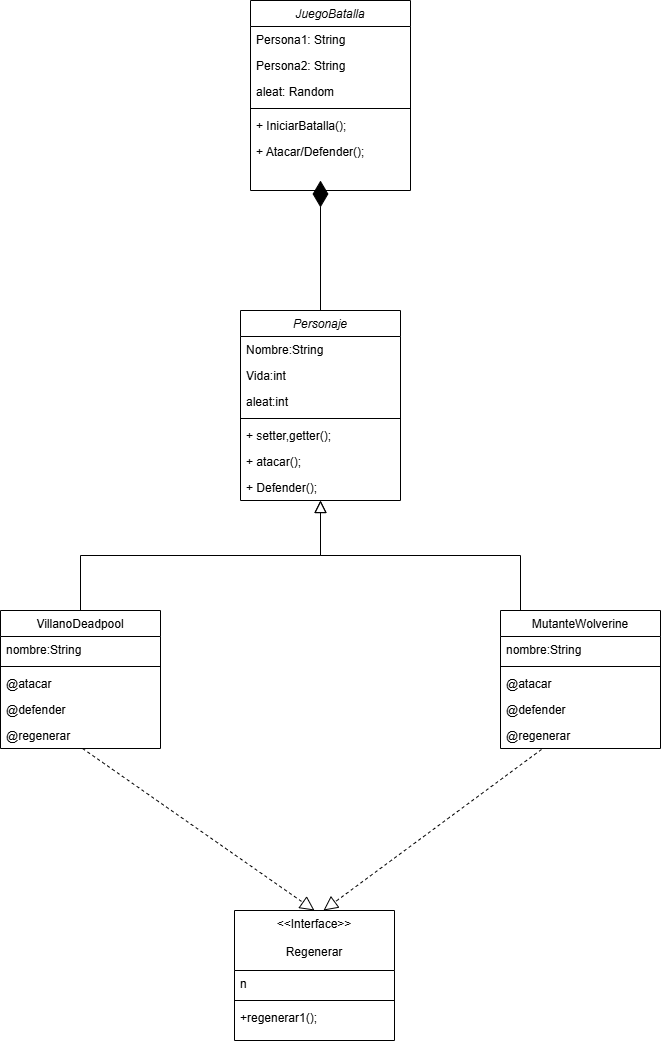

The diagram above was exported from draw.io. Its source (the exported page's mxGraphModel, read from the mxfile embedded in the PNG):
<mxGraphModel dx="1426" dy="1946" grid="1" gridSize="10" guides="1" tooltips="1" connect="1" arrows="1" fold="1" page="1" pageScale="1" pageWidth="827" pageHeight="1169" math="0" shadow="0">
  <root>
    <mxCell id="WIyWlLk6GJQsqaUBKTNV-0" />
    <mxCell id="WIyWlLk6GJQsqaUBKTNV-1" parent="WIyWlLk6GJQsqaUBKTNV-0" />
    <mxCell id="zkfFHV4jXpPFQw0GAbJ--0" value="Personaje" style="swimlane;fontStyle=2;align=center;verticalAlign=top;childLayout=stackLayout;horizontal=1;startSize=26;horizontalStack=0;resizeParent=1;resizeLast=0;collapsible=1;marginBottom=0;rounded=0;shadow=0;strokeWidth=1;" parent="WIyWlLk6GJQsqaUBKTNV-1" vertex="1">
      <mxGeometry x="340" y="260" width="160" height="190" as="geometry">
        <mxRectangle x="230" y="140" width="160" height="26" as="alternateBounds" />
      </mxGeometry>
    </mxCell>
    <mxCell id="zkfFHV4jXpPFQw0GAbJ--1" value="Nombre:String" style="text;align=left;verticalAlign=top;spacingLeft=4;spacingRight=4;overflow=hidden;rotatable=0;points=[[0,0.5],[1,0.5]];portConstraint=eastwest;" parent="zkfFHV4jXpPFQw0GAbJ--0" vertex="1">
      <mxGeometry y="26" width="160" height="26" as="geometry" />
    </mxCell>
    <mxCell id="zkfFHV4jXpPFQw0GAbJ--2" value="Vida:int" style="text;align=left;verticalAlign=top;spacingLeft=4;spacingRight=4;overflow=hidden;rotatable=0;points=[[0,0.5],[1,0.5]];portConstraint=eastwest;rounded=0;shadow=0;html=0;" parent="zkfFHV4jXpPFQw0GAbJ--0" vertex="1">
      <mxGeometry y="52" width="160" height="26" as="geometry" />
    </mxCell>
    <mxCell id="zkfFHV4jXpPFQw0GAbJ--3" value="aleat:int" style="text;align=left;verticalAlign=top;spacingLeft=4;spacingRight=4;overflow=hidden;rotatable=0;points=[[0,0.5],[1,0.5]];portConstraint=eastwest;rounded=0;shadow=0;html=0;" parent="zkfFHV4jXpPFQw0GAbJ--0" vertex="1">
      <mxGeometry y="78" width="160" height="26" as="geometry" />
    </mxCell>
    <mxCell id="zkfFHV4jXpPFQw0GAbJ--4" value="" style="line;html=1;strokeWidth=1;align=left;verticalAlign=middle;spacingTop=-1;spacingLeft=3;spacingRight=3;rotatable=0;labelPosition=right;points=[];portConstraint=eastwest;" parent="zkfFHV4jXpPFQw0GAbJ--0" vertex="1">
      <mxGeometry y="104" width="160" height="8" as="geometry" />
    </mxCell>
    <mxCell id="zkfFHV4jXpPFQw0GAbJ--5" value="+ setter,getter();" style="text;align=left;verticalAlign=top;spacingLeft=4;spacingRight=4;overflow=hidden;rotatable=0;points=[[0,0.5],[1,0.5]];portConstraint=eastwest;" parent="zkfFHV4jXpPFQw0GAbJ--0" vertex="1">
      <mxGeometry y="112" width="160" height="26" as="geometry" />
    </mxCell>
    <mxCell id="6wGQfRkv2JuyoRTWDNcr-14" value="+ atacar();" style="text;align=left;verticalAlign=top;spacingLeft=4;spacingRight=4;overflow=hidden;rotatable=0;points=[[0,0.5],[1,0.5]];portConstraint=eastwest;" vertex="1" parent="zkfFHV4jXpPFQw0GAbJ--0">
      <mxGeometry y="138" width="160" height="26" as="geometry" />
    </mxCell>
    <mxCell id="6wGQfRkv2JuyoRTWDNcr-10" value="+ Defender();" style="text;align=left;verticalAlign=top;spacingLeft=4;spacingRight=4;overflow=hidden;rotatable=0;points=[[0,0.5],[1,0.5]];portConstraint=eastwest;" vertex="1" parent="zkfFHV4jXpPFQw0GAbJ--0">
      <mxGeometry y="164" width="160" height="26" as="geometry" />
    </mxCell>
    <mxCell id="zkfFHV4jXpPFQw0GAbJ--6" value="VillanoDeadpool" style="swimlane;fontStyle=0;align=center;verticalAlign=top;childLayout=stackLayout;horizontal=1;startSize=26;horizontalStack=0;resizeParent=1;resizeLast=0;collapsible=1;marginBottom=0;rounded=0;shadow=0;strokeWidth=1;" parent="WIyWlLk6GJQsqaUBKTNV-1" vertex="1">
      <mxGeometry x="100" y="560" width="160" height="138" as="geometry">
        <mxRectangle x="130" y="380" width="160" height="26" as="alternateBounds" />
      </mxGeometry>
    </mxCell>
    <mxCell id="zkfFHV4jXpPFQw0GAbJ--7" value="nombre:String" style="text;align=left;verticalAlign=top;spacingLeft=4;spacingRight=4;overflow=hidden;rotatable=0;points=[[0,0.5],[1,0.5]];portConstraint=eastwest;" parent="zkfFHV4jXpPFQw0GAbJ--6" vertex="1">
      <mxGeometry y="26" width="160" height="26" as="geometry" />
    </mxCell>
    <mxCell id="zkfFHV4jXpPFQw0GAbJ--9" value="" style="line;html=1;strokeWidth=1;align=left;verticalAlign=middle;spacingTop=-1;spacingLeft=3;spacingRight=3;rotatable=0;labelPosition=right;points=[];portConstraint=eastwest;" parent="zkfFHV4jXpPFQw0GAbJ--6" vertex="1">
      <mxGeometry y="52" width="160" height="8" as="geometry" />
    </mxCell>
    <mxCell id="zkfFHV4jXpPFQw0GAbJ--11" value="@atacar" style="text;align=left;verticalAlign=top;spacingLeft=4;spacingRight=4;overflow=hidden;rotatable=0;points=[[0,0.5],[1,0.5]];portConstraint=eastwest;" parent="zkfFHV4jXpPFQw0GAbJ--6" vertex="1">
      <mxGeometry y="60" width="160" height="26" as="geometry" />
    </mxCell>
    <mxCell id="6wGQfRkv2JuyoRTWDNcr-16" value="@defender" style="text;align=left;verticalAlign=top;spacingLeft=4;spacingRight=4;overflow=hidden;rotatable=0;points=[[0,0.5],[1,0.5]];portConstraint=eastwest;" vertex="1" parent="zkfFHV4jXpPFQw0GAbJ--6">
      <mxGeometry y="86" width="160" height="26" as="geometry" />
    </mxCell>
    <mxCell id="6wGQfRkv2JuyoRTWDNcr-17" value="@regenerar" style="text;align=left;verticalAlign=top;spacingLeft=4;spacingRight=4;overflow=hidden;rotatable=0;points=[[0,0.5],[1,0.5]];portConstraint=eastwest;" vertex="1" parent="zkfFHV4jXpPFQw0GAbJ--6">
      <mxGeometry y="112" width="160" height="26" as="geometry" />
    </mxCell>
    <mxCell id="zkfFHV4jXpPFQw0GAbJ--12" value="" style="endArrow=block;endSize=10;endFill=0;shadow=0;strokeWidth=1;rounded=0;curved=0;edgeStyle=elbowEdgeStyle;elbow=vertical;" parent="WIyWlLk6GJQsqaUBKTNV-1" source="zkfFHV4jXpPFQw0GAbJ--6" target="zkfFHV4jXpPFQw0GAbJ--0" edge="1">
      <mxGeometry width="160" relative="1" as="geometry">
        <mxPoint x="200" y="203" as="sourcePoint" />
        <mxPoint x="200" y="203" as="targetPoint" />
      </mxGeometry>
    </mxCell>
    <mxCell id="zkfFHV4jXpPFQw0GAbJ--16" value="" style="endArrow=block;endSize=10;endFill=0;shadow=0;strokeWidth=1;rounded=0;curved=0;edgeStyle=elbowEdgeStyle;elbow=vertical;" parent="WIyWlLk6GJQsqaUBKTNV-1" target="zkfFHV4jXpPFQw0GAbJ--0" edge="1">
      <mxGeometry width="160" relative="1" as="geometry">
        <mxPoint x="620" y="560" as="sourcePoint" />
        <mxPoint x="310" y="271" as="targetPoint" />
      </mxGeometry>
    </mxCell>
    <mxCell id="zkfFHV4jXpPFQw0GAbJ--17" value="&lt;&lt;Interface&gt;&gt;&#10;&#10;Regenerar&#10;" style="swimlane;fontStyle=0;align=center;verticalAlign=top;childLayout=stackLayout;horizontal=1;startSize=60;horizontalStack=0;resizeParent=1;resizeLast=0;collapsible=1;marginBottom=0;rounded=0;shadow=0;strokeWidth=1;" parent="WIyWlLk6GJQsqaUBKTNV-1" vertex="1">
      <mxGeometry x="334" y="860" width="160" height="130" as="geometry">
        <mxRectangle x="550" y="140" width="160" height="26" as="alternateBounds" />
      </mxGeometry>
    </mxCell>
    <mxCell id="zkfFHV4jXpPFQw0GAbJ--22" value="n" style="text;align=left;verticalAlign=top;spacingLeft=4;spacingRight=4;overflow=hidden;rotatable=0;points=[[0,0.5],[1,0.5]];portConstraint=eastwest;rounded=0;shadow=0;html=0;" parent="zkfFHV4jXpPFQw0GAbJ--17" vertex="1">
      <mxGeometry y="60" width="160" height="26" as="geometry" />
    </mxCell>
    <mxCell id="zkfFHV4jXpPFQw0GAbJ--23" value="" style="line;html=1;strokeWidth=1;align=left;verticalAlign=middle;spacingTop=-1;spacingLeft=3;spacingRight=3;rotatable=0;labelPosition=right;points=[];portConstraint=eastwest;" parent="zkfFHV4jXpPFQw0GAbJ--17" vertex="1">
      <mxGeometry y="86" width="160" height="8" as="geometry" />
    </mxCell>
    <mxCell id="zkfFHV4jXpPFQw0GAbJ--24" value="+regenerar1();" style="text;align=left;verticalAlign=top;spacingLeft=4;spacingRight=4;overflow=hidden;rotatable=0;points=[[0,0.5],[1,0.5]];portConstraint=eastwest;" parent="zkfFHV4jXpPFQw0GAbJ--17" vertex="1">
      <mxGeometry y="94" width="160" height="26" as="geometry" />
    </mxCell>
    <mxCell id="6wGQfRkv2JuyoRTWDNcr-0" value="JuegoBatalla" style="swimlane;fontStyle=2;align=center;verticalAlign=top;childLayout=stackLayout;horizontal=1;startSize=26;horizontalStack=0;resizeParent=1;resizeLast=0;collapsible=1;marginBottom=0;rounded=0;shadow=0;strokeWidth=1;" vertex="1" parent="WIyWlLk6GJQsqaUBKTNV-1">
      <mxGeometry x="350" y="-50" width="160" height="190" as="geometry">
        <mxRectangle x="230" y="140" width="160" height="26" as="alternateBounds" />
      </mxGeometry>
    </mxCell>
    <mxCell id="6wGQfRkv2JuyoRTWDNcr-1" value="Persona1: String" style="text;align=left;verticalAlign=top;spacingLeft=4;spacingRight=4;overflow=hidden;rotatable=0;points=[[0,0.5],[1,0.5]];portConstraint=eastwest;" vertex="1" parent="6wGQfRkv2JuyoRTWDNcr-0">
      <mxGeometry y="26" width="160" height="26" as="geometry" />
    </mxCell>
    <mxCell id="6wGQfRkv2JuyoRTWDNcr-2" value="Persona2: String" style="text;align=left;verticalAlign=top;spacingLeft=4;spacingRight=4;overflow=hidden;rotatable=0;points=[[0,0.5],[1,0.5]];portConstraint=eastwest;rounded=0;shadow=0;html=0;" vertex="1" parent="6wGQfRkv2JuyoRTWDNcr-0">
      <mxGeometry y="52" width="160" height="26" as="geometry" />
    </mxCell>
    <mxCell id="6wGQfRkv2JuyoRTWDNcr-3" value="aleat: Random" style="text;align=left;verticalAlign=top;spacingLeft=4;spacingRight=4;overflow=hidden;rotatable=0;points=[[0,0.5],[1,0.5]];portConstraint=eastwest;rounded=0;shadow=0;html=0;" vertex="1" parent="6wGQfRkv2JuyoRTWDNcr-0">
      <mxGeometry y="78" width="160" height="26" as="geometry" />
    </mxCell>
    <mxCell id="6wGQfRkv2JuyoRTWDNcr-4" value="" style="line;html=1;strokeWidth=1;align=left;verticalAlign=middle;spacingTop=-1;spacingLeft=3;spacingRight=3;rotatable=0;labelPosition=right;points=[];portConstraint=eastwest;" vertex="1" parent="6wGQfRkv2JuyoRTWDNcr-0">
      <mxGeometry y="104" width="160" height="8" as="geometry" />
    </mxCell>
    <mxCell id="6wGQfRkv2JuyoRTWDNcr-13" value="+ IniciarBatalla();" style="text;align=left;verticalAlign=top;spacingLeft=4;spacingRight=4;overflow=hidden;rotatable=0;points=[[0,0.5],[1,0.5]];portConstraint=eastwest;" vertex="1" parent="6wGQfRkv2JuyoRTWDNcr-0">
      <mxGeometry y="112" width="160" height="26" as="geometry" />
    </mxCell>
    <mxCell id="6wGQfRkv2JuyoRTWDNcr-9" value="+ Atacar/Defender();" style="text;align=left;verticalAlign=top;spacingLeft=4;spacingRight=4;overflow=hidden;rotatable=0;points=[[0,0.5],[1,0.5]];portConstraint=eastwest;" vertex="1" parent="6wGQfRkv2JuyoRTWDNcr-0">
      <mxGeometry y="138" width="160" height="26" as="geometry" />
    </mxCell>
    <mxCell id="6wGQfRkv2JuyoRTWDNcr-6" value="" style="endArrow=diamondThin;endFill=1;endSize=24;html=1;rounded=0;exitX=0.5;exitY=0;exitDx=0;exitDy=0;" edge="1" parent="WIyWlLk6GJQsqaUBKTNV-1" source="zkfFHV4jXpPFQw0GAbJ--0">
      <mxGeometry width="160" relative="1" as="geometry">
        <mxPoint x="429" y="251" as="sourcePoint" />
        <mxPoint x="420" y="130" as="targetPoint" />
        <Array as="points" />
      </mxGeometry>
    </mxCell>
    <mxCell id="6wGQfRkv2JuyoRTWDNcr-7" value="" style="endArrow=block;dashed=1;endFill=0;endSize=12;html=1;rounded=0;exitX=0.513;exitY=1;exitDx=0;exitDy=0;exitPerimeter=0;entryX=0.5;entryY=0;entryDx=0;entryDy=0;" edge="1" parent="WIyWlLk6GJQsqaUBKTNV-1" source="6wGQfRkv2JuyoRTWDNcr-17" target="zkfFHV4jXpPFQw0GAbJ--17">
      <mxGeometry width="160" relative="1" as="geometry">
        <mxPoint x="330" y="400" as="sourcePoint" />
        <mxPoint x="410" y="800" as="targetPoint" />
      </mxGeometry>
    </mxCell>
    <mxCell id="6wGQfRkv2JuyoRTWDNcr-8" value="" style="endArrow=block;dashed=1;endFill=0;endSize=12;html=1;rounded=0;entryX=0.556;entryY=0;entryDx=0;entryDy=0;entryPerimeter=0;exitX=0.256;exitY=1.038;exitDx=0;exitDy=0;exitPerimeter=0;" edge="1" parent="WIyWlLk6GJQsqaUBKTNV-1" source="6wGQfRkv2JuyoRTWDNcr-23" target="zkfFHV4jXpPFQw0GAbJ--17">
      <mxGeometry width="160" relative="1" as="geometry">
        <mxPoint x="620" y="646" as="sourcePoint" />
        <mxPoint x="490" y="900" as="targetPoint" />
      </mxGeometry>
    </mxCell>
    <mxCell id="6wGQfRkv2JuyoRTWDNcr-18" value="MutanteWolverine" style="swimlane;fontStyle=0;align=center;verticalAlign=top;childLayout=stackLayout;horizontal=1;startSize=26;horizontalStack=0;resizeParent=1;resizeLast=0;collapsible=1;marginBottom=0;rounded=0;shadow=0;strokeWidth=1;" vertex="1" parent="WIyWlLk6GJQsqaUBKTNV-1">
      <mxGeometry x="600" y="560" width="160" height="138" as="geometry">
        <mxRectangle x="130" y="380" width="160" height="26" as="alternateBounds" />
      </mxGeometry>
    </mxCell>
    <mxCell id="6wGQfRkv2JuyoRTWDNcr-19" value="nombre:String" style="text;align=left;verticalAlign=top;spacingLeft=4;spacingRight=4;overflow=hidden;rotatable=0;points=[[0,0.5],[1,0.5]];portConstraint=eastwest;" vertex="1" parent="6wGQfRkv2JuyoRTWDNcr-18">
      <mxGeometry y="26" width="160" height="26" as="geometry" />
    </mxCell>
    <mxCell id="6wGQfRkv2JuyoRTWDNcr-20" value="" style="line;html=1;strokeWidth=1;align=left;verticalAlign=middle;spacingTop=-1;spacingLeft=3;spacingRight=3;rotatable=0;labelPosition=right;points=[];portConstraint=eastwest;" vertex="1" parent="6wGQfRkv2JuyoRTWDNcr-18">
      <mxGeometry y="52" width="160" height="8" as="geometry" />
    </mxCell>
    <mxCell id="6wGQfRkv2JuyoRTWDNcr-21" value="@atacar" style="text;align=left;verticalAlign=top;spacingLeft=4;spacingRight=4;overflow=hidden;rotatable=0;points=[[0,0.5],[1,0.5]];portConstraint=eastwest;" vertex="1" parent="6wGQfRkv2JuyoRTWDNcr-18">
      <mxGeometry y="60" width="160" height="26" as="geometry" />
    </mxCell>
    <mxCell id="6wGQfRkv2JuyoRTWDNcr-22" value="@defender" style="text;align=left;verticalAlign=top;spacingLeft=4;spacingRight=4;overflow=hidden;rotatable=0;points=[[0,0.5],[1,0.5]];portConstraint=eastwest;" vertex="1" parent="6wGQfRkv2JuyoRTWDNcr-18">
      <mxGeometry y="86" width="160" height="26" as="geometry" />
    </mxCell>
    <mxCell id="6wGQfRkv2JuyoRTWDNcr-23" value="@regenerar" style="text;align=left;verticalAlign=top;spacingLeft=4;spacingRight=4;overflow=hidden;rotatable=0;points=[[0,0.5],[1,0.5]];portConstraint=eastwest;" vertex="1" parent="6wGQfRkv2JuyoRTWDNcr-18">
      <mxGeometry y="112" width="160" height="26" as="geometry" />
    </mxCell>
  </root>
</mxGraphModel>